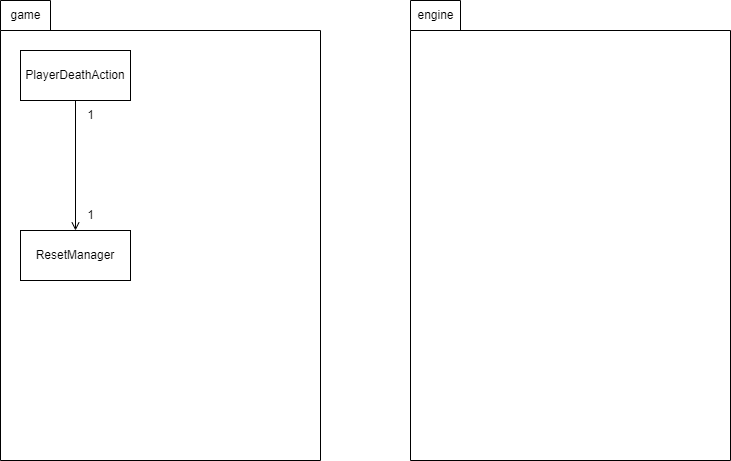

The diagram above was exported from draw.io. Its source (the exported page's mxGraphModel, read from the mxfile embedded in the PNG):
<mxGraphModel dx="1393" dy="758" grid="1" gridSize="10" guides="1" tooltips="1" connect="1" arrows="1" fold="1" page="1" pageScale="1" pageWidth="850" pageHeight="1100" math="0" shadow="0">
  <root>
    <mxCell id="0" />
    <mxCell id="1" parent="0" />
    <mxCell id="HLia4f-7Qb4-qp0QqWN0-9" value="" style="shape=folder;fontStyle=1;spacingTop=10;tabWidth=50;tabHeight=30;tabPosition=left;html=1;whiteSpace=wrap;" vertex="1" parent="1">
      <mxGeometry x="40" y="30" width="320" height="460" as="geometry" />
    </mxCell>
    <mxCell id="HLia4f-7Qb4-qp0QqWN0-10" value="game" style="text;html=1;align=center;verticalAlign=middle;resizable=0;points=[];autosize=1;strokeColor=none;fillColor=none;" vertex="1" parent="1">
      <mxGeometry x="40" y="30" width="50" height="30" as="geometry" />
    </mxCell>
    <mxCell id="HLia4f-7Qb4-qp0QqWN0-2" style="edgeStyle=orthogonalEdgeStyle;rounded=0;orthogonalLoop=1;jettySize=auto;html=1;exitX=0.5;exitY=1;exitDx=0;exitDy=0;entryX=0.5;entryY=0;entryDx=0;entryDy=0;endArrow=open;endFill=0;" edge="1" parent="1" source="HLia4f-7Qb4-qp0QqWN0-1" target="HLia4f-7Qb4-qp0QqWN0-3">
      <mxGeometry relative="1" as="geometry">
        <mxPoint x="115" y="280" as="targetPoint" />
      </mxGeometry>
    </mxCell>
    <mxCell id="HLia4f-7Qb4-qp0QqWN0-1" value="PlayerDeathAction" style="html=1;whiteSpace=wrap;" vertex="1" parent="1">
      <mxGeometry x="60" y="80" width="110" height="50" as="geometry" />
    </mxCell>
    <mxCell id="HLia4f-7Qb4-qp0QqWN0-3" value="ResetManager" style="html=1;whiteSpace=wrap;" vertex="1" parent="1">
      <mxGeometry x="60" y="260" width="110" height="50" as="geometry" />
    </mxCell>
    <mxCell id="HLia4f-7Qb4-qp0QqWN0-4" value="1" style="text;html=1;align=center;verticalAlign=middle;resizable=0;points=[];autosize=1;strokeColor=none;fillColor=none;" vertex="1" parent="1">
      <mxGeometry x="115" y="130" width="30" height="30" as="geometry" />
    </mxCell>
    <mxCell id="HLia4f-7Qb4-qp0QqWN0-5" value="1" style="text;html=1;align=center;verticalAlign=middle;resizable=0;points=[];autosize=1;strokeColor=none;fillColor=none;" vertex="1" parent="1">
      <mxGeometry x="115" y="230" width="30" height="30" as="geometry" />
    </mxCell>
    <mxCell id="HLia4f-7Qb4-qp0QqWN0-11" value="" style="shape=folder;fontStyle=1;spacingTop=10;tabWidth=50;tabHeight=30;tabPosition=left;html=1;whiteSpace=wrap;" vertex="1" parent="1">
      <mxGeometry x="450" y="30" width="320" height="460" as="geometry" />
    </mxCell>
    <mxCell id="HLia4f-7Qb4-qp0QqWN0-12" value="engine" style="text;html=1;align=center;verticalAlign=middle;resizable=0;points=[];autosize=1;strokeColor=none;fillColor=none;" vertex="1" parent="1">
      <mxGeometry x="445" y="30" width="60" height="30" as="geometry" />
    </mxCell>
  </root>
</mxGraphModel>